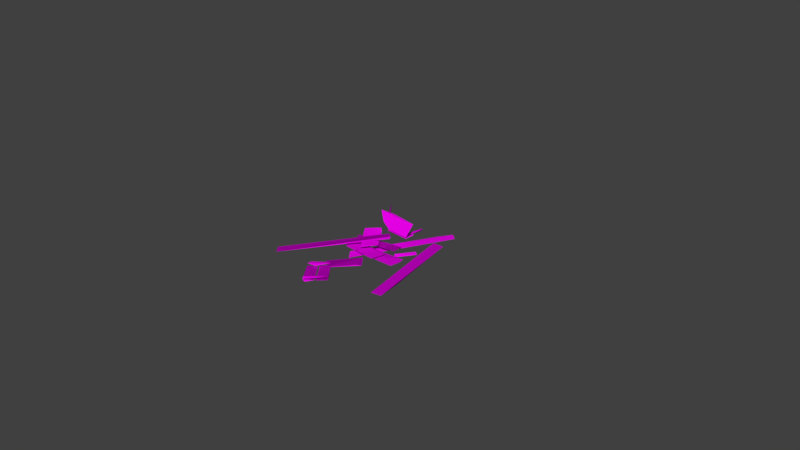 # Source: Coffin_broken_2.blend  (saved by Blender 2.79.0; exported with 4.5.12 LTS)
import bpy
from mathutils import Matrix  # noqa: F401  (used for matrix-valued properties, if any)

bpy.ops.wm.read_factory_settings(use_empty=True)
scene = bpy.context.scene
scene.name = 'Scene'

# ---- collections
col_collection_1 = bpy.data.collections.new('Collection 1'); scene.collection.children.link(col_collection_1)

# ---- images (referenced by path relative to the original .blend; pixels are not part of the script)
import os
ASSET_DIR = os.environ.get("B2B_ASSET_DIR", "")  # directory of the original .blend (textures are referenced by path, not embedded)
HERE = os.path.dirname(os.path.abspath(__file__))  # packed textures are extracted next to this script under _unpacked/

def load_image(name, relpath, width, height, colorspace="sRGB"):
    """Load a texture the original file referenced (path relative to the .blend, or extracted next to this script)."""
    p = next((c for c in (os.path.join(HERE, relpath), os.path.join(ASSET_DIR, relpath)) if relpath and os.path.exists(c)), "")
    if p:
        img = bpy.data.images.load(p, check_existing=True)
        img.name = name
    else:  # same state as the original file: an image datablock whose file is absent (Cycles renders it pink)
        img = bpy.data.images.new(name, width, height)
        img.source = "FILE"
        img.filepath = "//" + (relpath or name)
    img.colorspace_settings.name = colorspace
    return img
img_envsamplertex = load_image('EnvSamplerTex', 'coffin_01_kolor.tga', 1024, 1024, 'sRGB')
img_envsamplertex_001 = load_image('EnvSamplerTex.001', 'coffin_01_normal.jpg', 1024, 1024, 'Non-Color')

# ---- materials (node trees are filled in below, after node groups)
mat_m_coffin = bpy.data.materials.new('M_Coffin')
mat_m_coffin.alpha_threshold = 0.0
mat_m_coffin.roughness = 0.5

# ---- material node trees
mat_m_coffin.use_nodes = True; mat_m_coffin.node_tree.nodes.clear()
_N = mat_m_coffin.node_tree.nodes; _L = mat_m_coffin.node_tree.links
n0 = _N.new('ShaderNodeOutputMaterial'); n0.name = 'Material Output'; n0.location = (1200, 880)
n0.label = 'Material Out'
n1 = _N.new('ShaderNodeAddShader'); n1.name = 'Add Shader'; n1.location = (1000, 880)
n1.label = 'Shader Add Refl'
n2 = _N.new('ShaderNodeAddShader'); n2.name = 'Add Shader.001'; n2.location = (800, 880)
n2.label = 'Shader Add Spec'
n3 = _N.new('ShaderNodeBsdfRefraction'); n3.name = 'Refraction BSDF'; n3.location = (1200, 220)
n3.label = 'Refl BSDF'
n3.mute = True
n4 = _N.new('ShaderNodeMix'); n4.name = 'Mix'; n4.location = (1000, 220)
n4.label = 'Mix Color/Refl'
n4.data_type = 'RGBA'
n4.blend_type = 'MULTIPLY'
n4.inputs[0].default_value = 1.0
n4.inputs[6].default_value = (1.0, 1.0, 1.0, 1.0)
n4.inputs[7].default_value = (0.0, 0.0, 0.0, 0.0)
n5 = _N.new('ShaderNodeMixShader'); n5.name = 'Mix Shader'; n5.location = (600, 880)
n5.label = 'Shader Mix Alpha'
n6 = _N.new('ShaderNodeBsdfTransparent'); n6.name = 'Transparent BSDF'; n6.location = (400, 880)
n6.label = 'Alpha BSDF'
n6.mute = True
n7 = _N.new('ShaderNodeMix'); n7.name = 'Mix.001'; n7.location = (200, 1100)
n7.label = 'Mix Color/Alpha'
n7.data_type = 'RGBA'
n7.blend_type = 'MULTIPLY'
n7.inputs[0].default_value = 1.0
n7.inputs[6].default_value = (1.0, 1.0, 1.0, 1.0)
n7.inputs[7].default_value = (1.0, 1.0, 1.0, 1.0)
n8 = _N.new('ShaderNodeBsdfDiffuse'); n8.name = 'Diffuse BSDF'; n8.location = (400, 660)
n8.label = 'Diff BSDF'
n9 = _N.new('ShaderNodeMix'); n9.name = 'Mix.002'; n9.location = (200, 660)
n9.label = 'Mix Color/Diffuse'
n9.data_type = 'RGBA'
n9.blend_type = 'MULTIPLY'
n9.inputs[0].default_value = 1.0
n9.inputs[6].default_value = (0.8, 0.8, 0.8, 1.0)
n10 = _N.new('ShaderNodeBsdfAnisotropic'); n10.name = 'Glossy BSDF'; n10.location = (400, 220)
n10.label = 'Spec BSDF'
n10.distribution = 'GGX'
n11 = _N.new('ShaderNodeMix'); n11.name = 'Mix.003'; n11.location = (200, 220)
n11.label = 'Mix Color/Spec'
n11.data_type = 'RGBA'
n11.blend_type = 'MULTIPLY'
n11.inputs[0].default_value = 1.0
n11.inputs[6].default_value = (0.1, 0.1, 0.1, 1.0)
n11.inputs[7].default_value = (0.0, 0.0, 0.0, 1.0)
n12 = _N.new('ShaderNodeMix'); n12.name = 'Mix.004'; n12.location = (200, 0)
n12.label = 'Mix Color/Hardness'
n12.data_type = 'RGBA'
n12.blend_type = 'MULTIPLY'
n12.inputs[0].default_value = 1.0
n12.inputs[6].default_value = (3.95, 3.95, 3.95, 3.95)
n12.inputs[7].default_value = (1.0, 1.0, 1.0, 1.0)
n13 = _N.new('ShaderNodeNormalMap'); n13.name = 'Normal Map'; n13.location = (200, 440)
n13.label = 'Normal/Map'
n13.inputs[0].default_value = 0.35
n14 = _N.new('ShaderNodeMix'); n14.name = 'Mix.005'; n14.location = (1000, 660)
n14.label = 'Bump/Map'
n14.mute = True
n14.data_type = 'RGBA'
n14.blend_type = 'MULTIPLY'
n14.inputs[0].default_value = 1.0
n14.inputs[6].default_value = (1.0, 1.0, 1.0, 1.0)
n14.inputs[7].default_value = (0.0, 0.0, 0.0, 1.0)
n15 = _N.new('ShaderNodeTexCoord'); n15.name = 'Texture Coordinate'; n15.location = (-600, 660)
n15.label = 'Texture Coords'
n16 = _N.new('ShaderNodeTexImage'); n16.name = 'Image Texture'; n16.location = (0, 660)
n16.width = 140
n16.image = img_envsamplertex
n17 = _N.new('ShaderNodeTexImage'); n17.name = 'Image Texture.001'; n17.location = (0, 440)
n17.width = 140
n17.image = img_envsamplertex_001
n18 = _N.new('ShaderNodeDisplacement'); n18.name = 'Displacement'; n18.location = (0, 0)
n18.inputs[1].default_value = 0.0
n18.inputs[2].default_value = 0.1
n19 = _N.new('ShaderNodeMath'); n19.name = 'Math'; n19.location = (0, 0)
n19.operation = 'POWER'
_L.new(n1.outputs[0], n0.inputs[0])
_L.new(n2.outputs[0], n1.inputs[0])
_L.new(n3.outputs[0], n1.inputs[1])
_L.new(n4.outputs[2], n3.inputs[0])
_L.new(n5.outputs[0], n2.inputs[0])
_L.new(n6.outputs[0], n5.inputs[1])
_L.new(n7.outputs[2], n5.inputs[0])
_L.new(n8.outputs[0], n5.inputs[2])
_L.new(n9.outputs[2], n8.inputs[0])
_L.new(n10.outputs[0], n2.inputs[1])
_L.new(n11.outputs[2], n10.inputs[0])
_L.new(n13.outputs[0], n8.inputs[2])
_L.new(n13.outputs[0], n10.inputs[4])
_L.new(n13.outputs[0], n3.inputs[3])
_L.new(n16.outputs[0], n9.inputs[7])
_L.new(n17.outputs[0], n13.inputs[1])
_L.new(n14.outputs[2], n18.inputs[0])
_L.new(n18.outputs[0], n0.inputs[2])
_L.new(n12.outputs[2], n19.inputs[0])
_L.new(n19.outputs[0], n10.inputs[1])
n0.is_active_output = True

# ---- world
world_world = bpy.data.worlds.new('World'); scene.world = world_world
world_world.color = (0.05088, 0.05088, 0.05088)
world_world.use_sun_shadow = False
world_world.sun_shadow_jitter_overblur = 0.0
world_world.cycles.sampling_method = 'MANUAL'

# ---- cameras
cam_camera = bpy.data.cameras.new('Camera')
cam_camera.clip_end = 100.0
cam_camera.lens = 35.0
cam_camera.sensor_width = 32.0
cam_camera.sensor_height = 18.0
cam_camera.ortho_scale = 7.314
cam_camera.dof.focus_distance = 0.0

# ---- meshes
me_untitled_002 = bpy.data.meshes.new('Untitled.002')
me_untitled_002.from_pydata([(-35.99, 70.09, 14.24), (-39.73, 65.21, 10.6), (-30.11, 67.46, 40.34), (-36.09, 66.88, 9.389), (8.158, 57.26, 8.309), (7.185, 85.03, 5.251), (7.567, 86.9, 9.189), (25.63, -35.07, 6.329), (12.26, -23.37, 6.198), (12.47, -20.98, 7.549), (22.2, -40.29, 8.212), (0.5406, -68.29, 8.034), (-14.43, -59.24, 6.73), (1.241, -67.36, 6.564), (47.71, 8.917, 3.122), (2.72, -12.82, 5.256), (47.04, 15.53, 4.37), (18.3, 10.06, 2.187), (-2.487, 1.712, 3.155), (-38.32, 17.38, 7.602), (27.69, 18.84, 7.26), (-33.35, 11.66, 6.7), (-36.31, 53.81, 5.931), (-48.95, 41.52, 4.977), (-48.05, 35.03, 7.442), (-4.458, -9.639, 14.17), (-3.78, -12.42, 12.75), (-22.24, 42.43, 9.625), (8.243, 8.509, 12.11), (37.11, 9.778, 10.63), (38.34, 17.03, 6.03), (45.7, 38.63, 6.531), (19.03, -84.17, 5.746), (14.56, -88.03, 8.455), (20.91, -87.07, 8.548), (-23.96, -81.07, 7.354), (-24.0, -75.24, 7.784), (-5.47, -59.38, 7.962), (-3.081, -61.24, 8.183), (-23.97, 86.24, 8.73), (-24.42, 58.42, 9.723), (-25.03, 58.39, 6.748), (-23.94, 86.52, 5.272), (-25.41, 55.51, 5.408), (10.66, 55.11, 6.105), (9.131, 71.21, 5.505), (-26.0, 71.41, 4.613), (9.546, -96.61, 3.244), (1.385, -105.8, 1.442), (-14.82, -71.96, 2.794), (-9.261, -80.58, 0.6492), (-20.62, -87.64, 0.7999), (-3.614, -105.0, 2.559), (-15.46, -68.67, 2.802), (10.63, -95.8, 2.75), (21.52, -86.08, 3.969), (-5.333, -58.7, 3.866), (24.42, 4.89, 7.576), (-34.6, -7.932, 6.302), (22.1, -15.59, 7.392), (-25.99, -15.9, 6.93), (23.56, -2.953, 5.715), (-13.95, -7.826, 0.8409), (-6.997, -28.43, 2.012), (48.4, 108.4, 1.19), (27.38, 98.05, 0.683), (-18.0, -16.7, 2.835), (40.51, 113.1, 2.683), (-33.23, 55.69, 15.46), (11.0, 54.55, 8.358), (21.97, 56.99, 30.76), (17.98, 55.89, 30.91), (-18.27, 57.17, 7.486), (90.84, -61.98, 2.537), (79.13, -65.74, 3.915), (76.4, -65.18, 2.103), (0.2153, 35.53, 17.04), (9.997, 28.1, 18.53), (11.26, 25.69, 16.61), (-0.1227, 7.286, 4.614), (20.86, 36.63, 4.418), (-6.177, 23.63, 10.67), (-39.79, 58.0, 30.09), (-16.99, 59.63, 31.31), (83.03, -29.63, 1.016), (-21.29, 10.57, 12.07), (40.2, 77.17, 3.154), (-82.83, -86.2, 2.405), (-28.76, 65.35, 36.06), (10.47, 86.0, 9.167), (6.684, 56.99, 10.97), (46.63, -5.978, 3.321), (-28.79, -0.63, 9.721), (10.03, 4.394, 14.45), (39.11, 8.484, 7.152), (49.61, 37.66, 4.062), (1.52, -99.76, 4.498), (-1.353, -104.9, 7.545), (-0.2939, -107.6, 5.096), (-16.9, -74.3, 3.487), (-26.74, 74.73, 10.21), (5.128, 70.71, 3.142), (-21.09, 56.55, 3.749), (-26.05, -79.73, 2.849), (13.28, -77.38, 1.666), (-34.76, 1.091, 8.061), (-26.19, 5.832, 6.562), (-21.53, 54.94, 7.477), (54.92, 79.7, 2.416), (-93.42, -75.65, 1.741)], [], [(0, 1, 2), (3, 0, 88), (88, 2, 1), (5, 89, 4), (90, 6, 5), (89, 6, 90), (8, 13, 12), (9, 8, 12), (10, 7, 9), (9, 7, 8), (10, 13, 7), (13, 10, 11), (11, 12, 13), (14, 16, 91), (79, 18, 15), (17, 16, 14), (20, 80, 19), (21, 20, 92), (20, 21, 80), (23, 24, 22), (26, 25, 24), (23, 22, 81), (81, 28, 23), (25, 93, 27), (28, 81, 27), (30, 95, 94), (29, 94, 95), (95, 31, 29), (30, 31, 95), (96, 33, 32), (97, 98, 34), (38, 37, 35), (99, 38, 35), (42, 39, 41), (100, 40, 39), (100, 42, 41), (46, 101, 102), (45, 101, 46), (49, 103, 47), (47, 48, 50), (48, 47, 52), (50, 48, 51), (55, 56, 54), (104, 56, 55), (57, 61, 106), (58, 60, 105), (59, 57, 105), (105, 60, 59), (106, 61, 58), (66, 62, 63), (64, 67, 63), (64, 62, 65), (66, 65, 62), (66, 67, 65), (66, 63, 67), (82, 83, 72), (72, 69, 107), (82, 68, 71), (69, 70, 71), (70, 69, 72), (72, 83, 70), (74, 73, 86), (77, 76, 87), (64, 65, 67), (3, 1, 0), (88, 0, 2), (1, 3, 88), (6, 89, 5), (4, 89, 90), (90, 5, 4), (8, 7, 13), (9, 11, 10), (9, 12, 11), (15, 91, 16), (15, 16, 79), (17, 18, 79), (79, 16, 17), (17, 14, 91), (18, 17, 91), (18, 91, 15), (19, 92, 20), (21, 92, 19), (19, 80, 21), (24, 27, 22), (24, 23, 26), (26, 23, 28), (26, 93, 25), (27, 24, 25), (26, 28, 93), (27, 81, 22), (28, 27, 93), (29, 30, 94), (30, 29, 31), (96, 32, 98), (32, 34, 98), (97, 33, 96), (32, 33, 34), (33, 97, 34), (97, 96, 98), (36, 37, 99), (35, 37, 36), (36, 99, 35), (38, 99, 37), (41, 39, 40), (100, 41, 40), (42, 100, 39), (43, 46, 102), (43, 102, 44), (101, 44, 102), (101, 45, 44), (43, 44, 45), (43, 45, 46), (47, 103, 52), (49, 47, 50), (50, 103, 49), (51, 103, 50), (48, 52, 51), (51, 52, 103), (56, 53, 54), (54, 53, 104), (54, 104, 55), (104, 53, 56), (105, 57, 106), (57, 59, 61), (59, 60, 61), (60, 58, 61), (58, 105, 106), (64, 63, 62), (68, 82, 72), (72, 107, 68), (68, 107, 71), (71, 107, 69), (71, 83, 82), (70, 83, 71), (108, 73, 84), (75, 73, 74), (86, 73, 108), (75, 74, 86), (108, 84, 86), (84, 75, 86), (75, 84, 73), (109, 76, 85), (78, 76, 77), (87, 76, 109), (78, 77, 87), (109, 85, 87), (85, 78, 87), (78, 85, 76)])
_uv = me_untitled_002.uv_layers.new(name='UVmap_0')
_uv.uv.foreach_set('vector', [0.4533, 0.4615, 0.4629, 0.4512, 0.4589, 0.5487, 0.4416, 0.4509, 0.4533, 0.4615, 0.4331, 0.5398, 0.4331, 0.5398, 0.4252, 0.5455, 0.426, 0.452, 0.4978, 0.4616, 0.5102, 0.4596, 0.5089, 0.5366, 0.4819, 0.5447, 0.4807, 0.4565, 0.4978, 0.4616, 0.4742, 0.4681, 0.4807, 0.4565, 0.4819, 0.5447, 0.6732, 0.4925, 0.722, 0.6014, 0.6881, 0.617, 0.6431, 0.4997, 0.6732, 0.4925, 0.6665, 0.6191, 0.6084, 0.509, 0.6151, 0.4868, 0.6431, 0.4997, 0.6431, 0.4997, 0.6151, 0.4868, 0.6565, 0.4826, 0.6084, 0.509, 0.6031, 0.5923, 0.603, 0.4981, 0.6031, 0.5923, 0.6084, 0.509, 0.6137, 0.6114, 0.6137, 0.6114, 0.6538, 0.621, 0.6144, 0.6197, 0.7159, 0.6235, 0.7356, 0.6303, 0.6841, 0.6334, 0.7389, 0.7632, 0.7226, 0.776, 0.6888, 0.7657, 0.7491, 0.7095, 0.7356, 0.6303, 0.772, 0.6329, 0.9386, 0.4207, 0.9821, 0.411, 0.9788, 0.5973, 0.885, 0.5734, 0.909, 0.4232, 0.9242, 0.5827, 0.909, 0.4232, 0.885, 0.5734, 0.8667, 0.4192, 0.9311, 0.9852, 0.9277, 0.9648, 0.9773, 0.987, 0.8892, 0.7878, 0.9282, 0.7801, 0.9277, 0.9648, 0.8915, 0.9803, 0.8582, 0.9667, 0.8525, 0.8572, 0.8525, 0.8572, 0.8522, 0.8049, 0.8915, 0.9803, 0.9282, 0.7801, 0.981, 0.7712, 0.9881, 0.9331, 0.994, 0.7979, 0.9919, 0.8644, 0.9881, 0.9331, 0.5108, 0.6076, 0.4376, 0.5936, 0.5314, 0.5981, 0.543, 0.5819, 0.5421, 0.5894, 0.4376, 0.5936, 0.4376, 0.5936, 0.4298, 0.5822, 0.543, 0.5819, 0.5108, 0.6076, 0.4455, 0.614, 0.4376, 0.5936, 0.7245, 0.3011, 0.7178, 0.2449, 0.731, 0.2279, 0.7123, 0.3133, 0.6922, 0.3221, 0.7146, 0.2229, 0.7161, 0.3392, 0.7309, 0.3486, 0.7179, 0.4311, 0.6989, 0.3977, 0.7161, 0.3392, 0.7179, 0.4311, 0.5664, 0.5407, 0.5447, 0.5363, 0.5719, 0.4854, 0.5414, 0.5055, 0.552, 0.4471, 0.5447, 0.5363, 0.5414, 0.5055, 0.529, 0.5452, 0.5397, 0.4513, 0.5706, 0.2806, 0.6573, 0.2819, 0.5891, 0.3159, 0.6641, 0.2559, 0.6573, 0.2819, 0.572, 0.2654, 0.6662, 0.05955, 0.6482, 0.102, 0.5733, 0.06558, 0.5733, 0.06558, 0.5713, 0.02063, 0.6388, 0.04286, 0.5713, 0.02063, 0.5679, 0.04766, 0.5648, 0.01368, 0.6388, 0.04286, 0.5713, 0.02063, 0.6533, 0.009389, 0.572, 0.1177, 0.6693, 0.1173, 0.571, 0.1674, 0.6004, 0.2, 0.6724, 0.2087, 0.5719, 0.2073, 0.6541, 0.6443, 0.6635, 0.6449, 0.6607, 0.7819, 0.6167, 0.8094, 0.5912, 0.7886, 0.6492, 0.8117, 0.5984, 0.6475, 0.6541, 0.6443, 0.6492, 0.8117, 0.6492, 0.8117, 0.5912, 0.7886, 0.5984, 0.6475, 0.5319, 0.7717, 0.5501, 0.6454, 0.5494, 0.7973, 0.01399, 0.2816, 0.05595, 0.2863, 0.01098, 0.3073, 0.433, 0.2673, 0.4135, 0.3251, 0.01098, 0.3073, 0.433, 0.2673, 0.05595, 0.2863, 0.3834, 0.2682, 0.01399, 0.2816, 0.3834, 0.2682, 0.05595, 0.2863, 0.01399, 0.2816, 0.4349, 0.2513, 0.3834, 0.2682, 0.0269, 0.2439, 0.05852, 0.2266, 0.4349, 0.2513, 0.5609, 0.9908, 0.547, 0.9878, 0.517, 0.9735, 0.493, 0.8948, 0.5008, 0.8507, 0.4979, 0.9395, 0.5609, 0.9908, 0.5243, 0.9694, 0.5533, 0.8254, 0.5008, 0.8507, 0.5525, 0.814, 0.5533, 0.8254, 0.5718, 0.8189, 0.6321, 0.8625, 0.6293, 0.9288, 0.6293, 0.9288, 0.5861, 0.9221, 0.5718, 0.8189, 0.009285, 0.3685, 0.008603, 0.3446, 0.4382, 0.3922, 0.009285, 0.3685, 0.008603, 0.3446, 0.4382, 0.3922, 0.433, 0.2673, 0.4385, 0.2726, 0.4349, 0.2513, 0.46, 0.4417, 0.4629, 0.4512, 0.4533, 0.4615, 0.4331, 0.5398, 0.4533, 0.4615, 0.4392, 0.5458, 0.426, 0.452, 0.4416, 0.4509, 0.4331, 0.5398, 0.5082, 0.4441, 0.5102, 0.4596, 0.5042, 0.4459, 0.5089, 0.5366, 0.5102, 0.4596, 0.5159, 0.5266, 0.4996, 0.5567, 0.4978, 0.4616, 0.5016, 0.5508, 0.6732, 0.4925, 0.7221, 0.4992, 0.722, 0.6014, 0.6431, 0.4997, 0.6137, 0.6114, 0.6084, 0.509, 0.6431, 0.4997, 0.6665, 0.6191, 0.6137, 0.6114, 0.6888, 0.7657, 0.6841, 0.6334, 0.7356, 0.6303, 0.6888, 0.7657, 0.7356, 0.6303, 0.7389, 0.7632, 0.7491, 0.7095, 0.771, 0.766, 0.7389, 0.7632, 0.7389, 0.7632, 0.7356, 0.6303, 0.7491, 0.7095, 0.7491, 0.7095, 0.772, 0.6329, 0.7981, 0.6693, 0.771, 0.766, 0.7491, 0.7095, 0.7981, 0.6693, 0.771, 0.766, 0.7981, 0.6693, 0.794, 0.7485, 0.9788, 0.5973, 0.9376, 0.5955, 0.9386, 0.4207, 0.885, 0.5734, 0.8981, 0.5901, 0.8668, 0.5898, 0.8668, 0.5898, 0.8667, 0.4192, 0.885, 0.5734, 0.9777, 0.9819, 0.9875, 0.984, 0.9773, 0.987, 0.9277, 0.9648, 0.8915, 0.9803, 0.8892, 0.7878, 0.8892, 0.7878, 0.8915, 0.9803, 0.8522, 0.8049, 0.942, 0.7741, 0.981, 0.7712, 0.9282, 0.7801, 0.9881, 0.9331, 0.9277, 0.9648, 0.9282, 0.7801, 0.942, 0.7741, 0.9831, 0.7614, 0.981, 0.7712, 0.9881, 0.9331, 0.9919, 0.8644, 0.9933, 0.9672, 0.994, 0.7979, 0.9881, 0.9331, 0.981, 0.7712, 0.543, 0.5819, 0.5488, 0.5845, 0.5421, 0.5894, 0.5108, 0.6076, 0.5331, 0.6176, 0.4455, 0.614, 0.7245, 0.3011, 0.731, 0.2279, 0.7354, 0.3086, 0.731, 0.2279, 0.7417, 0.2386, 0.7354, 0.3086, 0.7123, 0.3133, 0.7178, 0.2449, 0.7245, 0.3011, 0.731, 0.2279, 0.7178, 0.2449, 0.7146, 0.2229, 0.7178, 0.2449, 0.7123, 0.3133, 0.7146, 0.2229, 0.6982, 0.3306, 0.6888, 0.3319, 0.6922, 0.3221, 0.7316, 0.4277, 0.7309, 0.3486, 0.7452, 0.4023, 0.7179, 0.4311, 0.7309, 0.3486, 0.7316, 0.4277, 0.6928, 0.4258, 0.6989, 0.3977, 0.6987, 0.4362, 0.7161, 0.3392, 0.6989, 0.3977, 0.7186, 0.3335, 0.5719, 0.4854, 0.5447, 0.5363, 0.552, 0.4471, 0.5414, 0.5055, 0.5397, 0.4513, 0.552, 0.4471, 0.529, 0.5452, 0.5414, 0.5055, 0.537, 0.5432, 0.5745, 0.3256, 0.5706, 0.2806, 0.5891, 0.3159, 0.5745, 0.3256, 0.5891, 0.3159, 0.6729, 0.32, 0.6573, 0.2819, 0.6729, 0.32, 0.5891, 0.3159, 0.6573, 0.2819, 0.6761, 0.2757, 0.6729, 0.32, 0.5819, 0.2225, 0.6593, 0.2176, 0.6641, 0.2559, 0.5819, 0.2225, 0.6641, 0.2559, 0.572, 0.2654, 0.5733, 0.06558, 0.6482, 0.102, 0.5742, 0.1033, 0.6662, 0.05955, 0.5733, 0.06558, 0.6388, 0.04286, 0.6388, 0.04286, 0.6819, 0.01616, 0.6662, 0.05171, 0.6533, 0.009389, 0.6819, 0.01616, 0.6388, 0.04286, 0.5713, 0.02063, 0.59, 0.005193, 0.6533, 0.009389, 0.6533, 0.009389, 0.59, 0.005193, 0.6819, 0.01616, 0.6693, 0.1173, 0.6712, 0.162, 0.571, 0.1674, 0.571, 0.1674, 0.6785, 0.1735, 0.6004, 0.2, 0.571, 0.1674, 0.6004, 0.2, 0.5614, 0.1995, 0.6004, 0.2, 0.6785, 0.1735, 0.6724, 0.2087, 0.6492, 0.8117, 0.6541, 0.6443, 0.6607, 0.7819, 0.6541, 0.6443, 0.5984, 0.6475, 0.6255, 0.6338, 0.5893, 0.6471, 0.5912, 0.7886, 0.5501, 0.6454, 0.5912, 0.7886, 0.5494, 0.7973, 0.5501, 0.6454, 0.5494, 0.7973, 0.538, 0.7973, 0.5319, 0.7717, 0.433, 0.2673, 0.01098, 0.3073, 0.05595, 0.2863, 0.5243, 0.9694, 0.5609, 0.9908, 0.517, 0.9735, 0.517, 0.9735, 0.4969, 0.9611, 0.5243, 0.9694, 0.5243, 0.9694, 0.4979, 0.9395, 0.5533, 0.8254, 0.5533, 0.8254, 0.4979, 0.9395, 0.5008, 0.8507, 0.5533, 0.8254, 0.5861, 0.9221, 0.5609, 0.9908, 0.5718, 0.8189, 0.5861, 0.9221, 0.5533, 0.8254, 0.4281, 0.3516, 0.008603, 0.3446, 0.1057, 0.3304, 0.008774, 0.3776, 0.008603, 0.3446, 0.009285, 0.3685, 0.4382, 0.3922, 0.008603, 0.3446, 0.4281, 0.3516, 0.008774, 0.3776, 0.009285, 0.3685, 0.4382, 0.3922, 0.4068, 0.4259, 0.1168, 0.4296, 0.4382, 0.3922, 0.1168, 0.4296, 0.008774, 0.3776, 0.4382, 0.3922, 0.008774, 0.3776, 0.1168, 0.4296, 0.02778, 0.4253, 0.4281, 0.3516, 0.008603, 0.3446, 0.1057, 0.3304, 0.008774, 0.3776, 0.008603, 0.3446, 0.009285, 0.3685, 0.4382, 0.3922, 0.008603, 0.3446, 0.4281, 0.3516, 0.008774, 0.3776, 0.009285, 0.3685, 0.4382, 0.3922, 0.4068, 0.4259, 0.1168, 0.4296, 0.4382, 0.3922, 0.1168, 0.4296, 0.008774, 0.3776, 0.4382, 0.3922, 0.008774, 0.3776, 0.1168, 0.4296, 0.02778, 0.4253])
_uv.active_render = True
_uv = me_untitled_002.uv_layers.new(name='LightMapUV')
_uv.uv.foreach_set('vector', [0.9305, 0.0495, 0.9437, 0.06174, 0.8198, 0.05656, 0.944, 0.03453, 0.9305, 0.0495, 0.8311, 0.02371, 0.8311, 0.02371, 0.8238, 0.01356, 0.9426, 0.01459, 0.9353, 0.1929, 0.9517, 0.1904, 0.95, 0.2883, 0.9141, 0.2986, 0.9125, 0.1863, 0.9353, 0.1929, 0.9039, 0.2012, 0.9125, 0.1863, 0.9141, 0.2986, 0.8, 0.09961, 0.869, 0.2538, 0.8211, 0.2758, 0.7575, 0.1098, 0.8, 0.09961, 0.7906, 0.2789, 0.7085, 0.123, 0.7179, 0.09152, 0.7575, 0.1098, 0.7575, 0.1098, 0.7179, 0.09152, 0.7762, 0.08337, 0.7085, 0.123, 0.7009, 0.2409, 0.7008, 0.1076, 0.7009, 0.2409, 0.7085, 0.123, 0.716, 0.2682, 0.716, 0.2682, 0.7726, 0.2814, 0.7169, 0.2796, 0.7621, 0.3199, 0.7898, 0.3295, 0.7176, 0.3282, 0.7947, 0.5171, 0.7715, 0.5352, 0.7237, 0.5206, 0.8091, 0.4413, 0.7898, 0.3295, 0.8416, 0.3332, 0.5521, 0.2258, 0.6507, 0.2092, 0.6461, 0.4725, 0.5133, 0.4387, 0.5521, 0.2258, 0.5688, 0.4519, 0.5521, 0.2258, 0.5133, 0.4387, 0.4874, 0.2208, 0.1279, 0.4695, 0.1227, 0.4402, 0.1941, 0.4721, 0.06804, 0.1939, 0.1239, 0.1831, 0.1227, 0.4402, 0.07124, 0.4627, 0.02355, 0.4437, 0.01552, 0.2908, 0.01552, 0.2908, 0.01506, 0.2177, 0.07124, 0.4627, 0.1239, 0.1831, 0.1994, 0.1707, 0.2097, 0.3967, 0.2181, 0.2079, 0.215, 0.3008, 0.2097, 0.3967, 0.9309, 0.5998, 0.9463, 0.5093, 0.943, 0.626, 0.9694, 0.6263, 0.9541, 0.6396, 0.9538, 0.5045, 0.9538, 0.5045, 0.9731, 0.5255, 0.9694, 0.6263, 0.9309, 0.5998, 0.9227, 0.5169, 0.9463, 0.5093, 0.9181, 0.9495, 0.9093, 0.8777, 0.9269, 0.8559, 0.9021, 0.9651, 0.8756, 0.9763, 0.9013, 0.8512, 0.9084, 0.7883, 0.8893, 0.7764, 0.9061, 0.6713, 0.9306, 0.7138, 0.9084, 0.7883, 0.9061, 0.6713, 0.06422, 0.1479, 0.03678, 0.1423, 0.0713, 0.07761, 0.03263, 0.1031, 0.0504, 0.03418, 0.03678, 0.1423, 0.03263, 0.1031, 0.01691, 0.1537, 0.03042, 0.0344, 0.2517, 0.116, 0.3769, 0.1091, 0.2843, 0.1559, 0.3862, 0.07338, 0.3769, 0.1091, 0.2612, 0.08915, 0.5777, 0.112, 0.5533, 0.1708, 0.4524, 0.1214, 0.4524, 0.1214, 0.4485, 0.05815, 0.5404, 0.0889, 0.4485, 0.05815, 0.4345, 0.09401, 0.4396, 0.04855, 0.5404, 0.0889, 0.4485, 0.05815, 0.5602, 0.04261, 0.6846, 0.8607, 0.817, 0.8601, 0.6833, 0.9286, 0.7233, 0.9733, 0.8211, 0.9853, 0.6845, 0.9833, 0.831, 0.5825, 0.8411, 0.5826, 0.8372, 0.7763, 0.7749, 0.8151, 0.7389, 0.7857, 0.8209, 0.8184, 0.7373, 0.5892, 0.8216, 0.5696, 0.8209, 0.8184, 0.8209, 0.8184, 0.7389, 0.7857, 0.7373, 0.5892, 0.6549, 0.7618, 0.6808, 0.5834, 0.6798, 0.798, 0.02606, 0.929, 0.0861, 0.9354, 0.0192, 0.9641, 0.6257, 0.9092, 0.5978, 0.9887, 0.05234, 0.9805, 0.6257, 0.9092, 0.0861, 0.9354, 0.5547, 0.9105, 0.02606, 0.929, 0.5547, 0.9105, 0.0861, 0.9354, 0.02606, 0.929, 0.6281, 0.9018, 0.5547, 0.9105, 0.04453, 0.8772, 0.08978, 0.8533, 0.6281, 0.9018, 0.3406, 0.4693, 0.3215, 0.4642, 0.2791, 0.444, 0.2452, 0.3325, 0.2562, 0.27, 0.252, 0.3958, 0.3713, 0.4598, 0.2895, 0.4381, 0.3305, 0.2342, 0.2562, 0.27, 0.3294, 0.2181, 0.3305, 0.2342, 0.3567, 0.2251, 0.4421, 0.2868, 0.4381, 0.3806, 0.4381, 0.3806, 0.3769, 0.3712, 0.3567, 0.2251, 0.01925, 0.7301, 0.0198, 0.681, 0.609, 0.7504, 0.01925, 0.5582, 0.0198, 0.5092, 0.609, 0.5785, 0.007812, 0.9922, 0.007812, 0.9922, 0.007812, 0.9922, 0.9557, 0.05798, 0.9437, 0.06174, 0.9305, 0.0495, 0.8311, 0.02371, 0.9305, 0.0495, 0.8234, 0.0315, 0.9426, 0.01459, 0.944, 0.03453, 0.8311, 0.02371, 0.949, 0.1706, 0.9517, 0.1904, 0.9437, 0.1729, 0.95, 0.2883, 0.9517, 0.1904, 0.9592, 0.2756, 0.9376, 0.3138, 0.9353, 0.1929, 0.9403, 0.3063, 0.8, 0.09961, 0.8692, 0.1092, 0.869, 0.2538, 0.7575, 0.1098, 0.716, 0.2682, 0.7085, 0.123, 0.7575, 0.1098, 0.7906, 0.2789, 0.716, 0.2682, 0.7237, 0.5206, 0.7176, 0.3282, 0.7898, 0.3295, 0.7237, 0.5206, 0.7898, 0.3295, 0.7947, 0.5171, 0.8091, 0.4413, 0.8402, 0.5212, 0.7947, 0.5171, 0.7947, 0.5171, 0.7898, 0.3295, 0.8091, 0.4413, 0.8091, 0.4413, 0.8416, 0.3332, 0.8786, 0.3846, 0.8402, 0.5212, 0.8091, 0.4413, 0.8786, 0.3846, 0.8402, 0.5212, 0.8786, 0.3846, 0.8729, 0.4964, 0.6461, 0.4725, 0.5877, 0.47, 0.5521, 0.2258, 0.5133, 0.4387, 0.5319, 0.4623, 0.4875, 0.4619, 0.4875, 0.4619, 0.4874, 0.2208, 0.5133, 0.4387, 0.1947, 0.465, 0.2087, 0.4678, 0.1941, 0.4721, 0.1227, 0.4402, 0.07124, 0.4627, 0.06804, 0.1939, 0.06804, 0.1939, 0.07124, 0.4627, 0.01506, 0.2177, 0.1436, 0.1747, 0.1994, 0.1707, 0.1239, 0.1831, 0.2097, 0.3967, 0.1227, 0.4402, 0.1239, 0.1831, 0.1436, 0.1747, 0.2024, 0.157, 0.1994, 0.1707, 0.2097, 0.3967, 0.215, 0.3008, 0.217, 0.4444, 0.2181, 0.2079, 0.2097, 0.3967, 0.1994, 0.1707, 0.9636, 0.6409, 0.9604, 0.648, 0.9541, 0.6396, 0.9309, 0.5998, 0.918, 0.628, 0.9227, 0.5169, 0.9181, 0.9495, 0.9269, 0.8559, 0.9325, 0.959, 0.9269, 0.8559, 0.9408, 0.8695, 0.9325, 0.959, 0.9021, 0.9651, 0.9093, 0.8777, 0.9181, 0.9495, 0.9269, 0.8559, 0.9093, 0.8777, 0.9013, 0.8512, 0.9093, 0.8777, 0.9021, 0.9651, 0.9013, 0.8512, 0.8835, 0.9872, 0.8711, 0.9888, 0.8756, 0.9763, 0.8884, 0.6756, 0.8893, 0.7764, 0.8709, 0.7079, 0.9061, 0.6713, 0.8893, 0.7764, 0.8884, 0.6756, 0.9385, 0.6781, 0.9306, 0.7138, 0.9309, 0.6648, 0.9084, 0.7883, 0.9306, 0.7138, 0.9051, 0.7955, 0.0713, 0.07761, 0.03678, 0.1423, 0.0504, 0.03418, 0.03263, 0.1031, 0.03042, 0.0344, 0.0504, 0.03418, 0.01691, 0.1537, 0.03263, 0.1031, 0.02703, 0.1511, 0.2646, 0.1692, 0.2517, 0.116, 0.2843, 0.1559, 0.2646, 0.1692, 0.2843, 0.1559, 0.4051, 0.1563, 0.3769, 0.1091, 0.4051, 0.1563, 0.2843, 0.1559, 0.3769, 0.1091, 0.3957, 0.0978, 0.4051, 0.1563, 0.2746, 0.02737, 0.3796, 0.02064, 0.3862, 0.07338, 0.2746, 0.02737, 0.3862, 0.07338, 0.2612, 0.08915, 0.4524, 0.1214, 0.5533, 0.1708, 0.4525, 0.1725, 0.5777, 0.112, 0.4524, 0.1214, 0.5404, 0.0889, 0.5404, 0.0889, 0.5977, 0.05005, 0.5778, 0.1012, 0.5602, 0.04261, 0.5977, 0.05005, 0.5404, 0.0889, 0.4485, 0.05815, 0.474, 0.0368, 0.5602, 0.04261, 0.5602, 0.04261, 0.474, 0.0368, 0.5977, 0.05005, 0.817, 0.8601, 0.8195, 0.9213, 0.6833, 0.9286, 0.6833, 0.9286, 0.8295, 0.9371, 0.7233, 0.9733, 0.6833, 0.9286, 0.7233, 0.9733, 0.6703, 0.9726, 0.7233, 0.9733, 0.8295, 0.9371, 0.8211, 0.9853, 0.8209, 0.8184, 0.8216, 0.5696, 0.8372, 0.7763, 0.8216, 0.5696, 0.7534, 0.575, 0.7875, 0.5669, 0.7373, 0.5892, 0.7389, 0.7857, 0.6808, 0.5834, 0.7389, 0.7857, 0.6798, 0.798, 0.6808, 0.5834, 0.6798, 0.798, 0.6635, 0.7981, 0.6549, 0.7618, 0.6257, 0.9092, 0.05234, 0.9805, 0.0861, 0.9354, 0.2895, 0.4381, 0.3406, 0.4693, 0.2791, 0.444, 0.2791, 0.444, 0.2507, 0.4264, 0.2895, 0.4381, 0.2895, 0.4381, 0.252, 0.3958, 0.3305, 0.2342, 0.3305, 0.2342, 0.252, 0.3958, 0.2562, 0.27, 0.3305, 0.2342, 0.3769, 0.3712, 0.3713, 0.4598, 0.3567, 0.2251, 0.3769, 0.3712, 0.3305, 0.2342, 0.601, 0.7068, 0.0198, 0.681, 0.1532, 0.6778, 0.01415, 0.7397, 0.01831, 0.6973, 0.01925, 0.7301, 0.609, 0.7504, 0.0198, 0.681, 0.601, 0.7068, 0.02179, 0.7525, 0.01925, 0.7301, 0.609, 0.7504, 0.5714, 0.8089, 0.1686, 0.814, 0.6155, 0.7637, 0.1686, 0.814, 0.02179, 0.7525, 0.6155, 0.7637, 0.02179, 0.7525, 0.1686, 0.814, 0.04495, 0.8081, 0.601, 0.5349, 0.0198, 0.5092, 0.1532, 0.5059, 0.01415, 0.5678, 0.01831, 0.5254, 0.01925, 0.5582, 0.609, 0.5785, 0.0198, 0.5092, 0.601, 0.5349, 0.02179, 0.5807, 0.01925, 0.5582, 0.609, 0.5785, 0.5714, 0.6371, 0.1686, 0.6421, 0.6155, 0.5918, 0.1686, 0.6421, 0.02179, 0.5807, 0.6155, 0.5918, 0.02179, 0.5807, 0.1686, 0.6421, 0.04495, 0.6362])
me_untitled_002.materials.append(mat_m_coffin)
me_untitled_002.use_remesh_preserve_volume = False
me_untitled_002.use_remesh_preserve_attributes = False
me_untitled_002.use_mirror_vertex_groups = False
me_untitled_002.update()
me_untitled_002.normals_split_custom_set([tuple(v) for v in zip(*[iter([-0.8485, 0.4723, 0.2387, -0.8485, 0.4723, 0.2387, -0.8485, 0.4723, 0.2387, 0.9163, 0.3255, -0.2331, 0.9163, 0.3255, -0.2331, 0.9163, 0.3255, -0.2331, -0.5327, -0.8134, 0.2338, -0.5327, -0.8134, 0.2338, -0.5327, -0.8134, 0.2338, 0.7707, -0.04301, -0.6357, 0.7707, -0.04301, -0.6357, 0.7707, -0.04301, -0.6357, -0.9962, 0.03421, 0.08037, -0.9962, 0.03421, 0.08037, -0.9962, 0.03421, 0.08037, 0.02581, 0.05864, 0.9979, 0.02581, 0.05864, 0.9979, 0.02581, 0.05864, 0.9979, -0.01317, -0.005021, -0.9999, -0.01317, -0.005021, -0.9999, -0.01317, -0.005021, -0.9999, -0.5971, 0.4343, -0.6744, -0.5971, 0.4343, -0.6744, -0.5971, 0.4343, -0.6744, 0.2669, 0.167, 0.9491, 0.2669, 0.167, 0.9491, 0.2669, 0.167, 0.9491, 0.3837, 0.4291, -0.8177, 0.3837, 0.4291, -0.8177, 0.3837, 0.4291, -0.8177, 0.7783, -0.5894, -0.2164, 0.7783, -0.5894, -0.2164, 0.7783, -0.5894, -0.2164, 0.791, -0.6117, -0.01211, 0.791, -0.6117, -0.01211, 0.791, -0.6117, -0.01211, -0.367, -0.696, -0.6172, -0.367, -0.696, -0.6172, -0.367, -0.696, -0.6172, 0.7584, -0.04616, 0.6501, 0.7584, -0.04616, 0.6501, 0.7584, -0.04616, 0.6501, -0.4604, -0.03676, 0.887, -0.4604, -0.03676, 0.887, -0.4604, -0.03676, 0.887, 0.03854, 0.189, -0.9812, 0.03854, 0.189, -0.9812, 0.03854, 0.189, -0.9812, 0.001611, 0.1584, 0.9874, 0.001611, 0.1584, 0.9874, 0.001611, 0.1584, 0.9874, 0.03554, -0.2262, -0.9734, 0.03554, -0.2262, -0.9734, 0.03554, -0.2262, -0.9734, 0.02647, -0.1478, -0.9887, 0.02647, -0.1478, -0.9887, 0.02647, -0.1478, -0.9887, -0.3491, 0.2899, 0.8911, -0.3491, 0.2899, 0.8911, -0.3491, 0.2899, 0.8911, -0.5884, -0.4758, 0.6538, -0.5884, -0.4758, 0.6538, -0.5884, -0.4758, 0.6538, 0.1149, -0.04113, -0.9925, 0.1149, -0.04113, -0.9925, 0.1149, -0.04113, -0.9925, 0.1532, 0.05214, -0.9868, 0.1532, 0.05214, -0.9868, 0.1532, 0.05214, -0.9868, -0.07807, 0.06013, 0.9951, -0.07807, 0.06013, 0.9951, -0.07807, 0.06013, 0.9951, 0.3585, 0.2564, -0.8976, 0.3585, 0.2564, -0.8976, 0.3585, 0.2564, -0.8976, 0.05568, -0.125, -0.9906, 0.05568, -0.125, -0.9906, 0.05568, -0.125, -0.9906, 0.8036, -0.2312, 0.5484, 0.8036, -0.2312, 0.5484, 0.8036, -0.2312, 0.5484, 0.5277, -0.03679, 0.8486, 0.5277, -0.03679, 0.8486, 0.5277, -0.03679, 0.8486, -0.4913, 0.1873, -0.8506, -0.4913, 0.1873, -0.8506, -0.4913, 0.1873, -0.8506, -0.6634, 0.7476, -0.03142, -0.6634, 0.7476, -0.03142, -0.6634, 0.7476, -0.03142, 0.3912, -0.5304, 0.7521, 0.3912, -0.5304, 0.7521, 0.3912, -0.5304, 0.7521, -0.06864, 0.0306, 0.9972, -0.06864, 0.0306, 0.9972, -0.06864, 0.0306, 0.9972, 0.6889, -0.7248, -0.01146, 0.6889, -0.7248, -0.01146, 0.6889, -0.7248, -0.01146, 0.9993, -0.03813, 0.005638, 0.9993, -0.03813, 0.005638, 0.9993, -0.03813, 0.005638, 0.3818, 0.02684, 0.9238, 0.3818, 0.02684, 0.9238, 0.3818, 0.02684, 0.9238, -0.8788, 0.008774, -0.4771, -0.8788, 0.008774, -0.4771, -0.8788, 0.008774, -0.4771, -0.04621, 0.04276, -0.998, -0.04621, 0.04276, -0.998, -0.04621, 0.04276, -0.998, 0.01112, 0.9741, -0.2257, 0.01112, 0.9741, -0.2257, 0.01112, 0.9741, -0.2257, -0.00457, 0.01373, 0.9999, -0.00457, 0.01373, 0.9999, -0.00457, 0.01373, 0.9999, 0.1711, 0.04135, -0.9844, 0.1711, 0.04135, -0.9844, 0.1711, 0.04135, -0.9844, 0.1588, -0.3256, 0.9321, 0.1588, -0.3256, 0.9321, 0.1588, -0.3256, 0.9321, 0.004991, -0.02935, -0.9996, 0.004991, -0.02935, -0.9996, 0.004991, -0.02935, -0.9996, -0.06131, -0.05637, 0.9965, -0.06131, -0.05637, 0.9965, -0.06131, -0.05637, 0.9965, 0.7108, 0.6974, 0.09183, 0.7108, 0.6974, 0.09183, 0.7108, 0.6974, 0.09183, 0.02375, 0.2284, -0.9733, 0.02375, 0.2284, -0.9733, 0.02375, 0.2284, -0.9733, -0.2449, -0.1897, 0.9508, -0.2449, -0.1897, 0.9508, -0.2449, -0.1897, 0.9508, 0.008844, -0.009961, 0.9999, 0.008844, -0.009961, 0.9999, 0.008844, -0.009961, 0.9999, -0.009138, -0.07115, 0.9974, -0.009138, -0.07115, 0.9974, -0.009138, -0.07115, 0.9974, -0.01236, 0.02649, -0.9996, -0.01236, 0.02649, -0.9996, -0.01236, 0.02649, -0.9996, -0.2053, -0.1244, -0.9708, -0.2053, -0.1244, -0.9708, -0.2053, -0.1244, -0.9708, 0.1532, -0.0561, 0.9866, 0.1532, -0.0561, 0.9866, 0.1532, -0.0561, 0.9866, 0.03074, -0.01349, -0.9994, 0.03074, -0.01349, -0.9994, 0.03074, -0.01349, -0.9994, -0.8974, 0.3499, -0.2686, -0.8974, 0.3499, -0.2686, -0.8974, 0.3499, -0.2686, -0.3007, 0.1366, 0.9439, -0.3007, 0.1366, 0.9439, -0.3007, 0.1366, 0.9439, 0.05126, -0.02194, 0.9984, 0.05126, -0.02194, 0.9984, 0.05126, -0.02194, 0.9984, -0.06579, 0.9929, -0.09901, -0.06579, 0.9929, -0.09901, -0.06579, 0.9929, -0.09901, 0.02663, -0.03495, -0.999, 0.02663, -0.03495, -0.999, 0.02663, -0.03495, -0.999, -0.03817, -0.9895, 0.1392, -0.03817, -0.9895, 0.1392, -0.03817, -0.9895, 0.1392, 0.2665, -0.9635, -0.02545, 0.2665, -0.9635, -0.02545, 0.2665, -0.9635, -0.02545, 0.09271, 0.9839, -0.1528, 0.09271, 0.9839, -0.1528, 0.09271, 0.9839, -0.1528, 0.06569, 0.9922, -0.106, 0.06569, 0.9922, -0.106, 0.06569, 0.9922, -0.106, 0.106, 0.03417, 0.9938, 0.106, 0.03417, 0.9938, 0.106, 0.03417, 0.9938, -0.1587, -0.01046, 0.9873, -0.1587, -0.01046, 0.9873, -0.1587, -0.01046, 0.9873, -0.07067, 0.1916, -0.9789, -0.07067, 0.1916, -0.9789, -0.07067, 0.1916, -0.9789, -0.4918, 0.7308, -0.4734, -0.4918, 0.7308, -0.4734, -0.4918, 0.7308, -0.4734, 0.7358, 0.67, -0.09849, 0.7358, 0.67, -0.09849, 0.7358, 0.67, -0.09849, 0.3688, -0.9167, -0.1541, 0.3688, -0.9167, -0.1541, 0.3688, -0.9167, -0.1541, 0.2648, 0.8608, -0.4347, 0.2648, 0.8608, -0.4347, 0.2648, 0.8608, -0.4347, 0.8752, -0.08463, 0.4762, 0.8752, -0.08463, 0.4762, 0.8752, -0.08463, 0.4762, -0.8679, -0.08429, -0.4895, -0.8679, -0.08429, -0.4895, -0.8679, -0.08429, -0.4895, 0.002071, -0.008841, -1.0, 0.002071, -0.008841, -1.0, 0.002071, -0.008841, -1.0, -0.03181, 0.01826, 0.9993, -0.03181, 0.01826, 0.9993, -0.03181, 0.01826, 0.9993, -0.07001, 0.02787, 0.9972, -0.07001, 0.02787, 0.9972, -0.07001, 0.02787, 0.9972, 0.05169, -0.04965, 0.9974, 0.05169, -0.04965, 0.9974, 0.05169, -0.04965, 0.9974, -0.0004106, 0.03187, 0.9995, -0.0004106, 0.03187, 0.9995, -0.0004106, 0.03187, 0.9995, -0.1706, 0.3165, -0.9331, -0.1706, 0.3165, -0.9331, -0.1706, 0.3165, -0.9331, -0.1702, 0.9678, -0.1854, -0.1702, 0.9678, -0.1854, -0.1702, 0.9678, -0.1854, 0.03117, -0.01558, -0.9994, 0.03117, -0.01558, -0.9994, 0.03117, -0.01558, -0.9994, -0.01061, -0.08914, -0.996, -0.01061, -0.08914, -0.996, -0.01061, -0.08914, -0.996, -0.02018, -0.1501, -0.9885, -0.02018, -0.1501, -0.9885, -0.02018, -0.1501, -0.9885, 0.002526, 0.1182, 0.993, 0.002526, 0.1182, 0.993, 0.002526, 0.1182, 0.993, -0.58, -0.3908, -0.7147, -0.58, -0.3908, -0.7147, -0.58, -0.3908, -0.7147, -0.08129, 0.0857, -0.993, -0.08129, 0.0857, -0.993, -0.08129, 0.0857, -0.993, -0.1284, 0.159, 0.9789, -0.1284, 0.159, 0.9789, -0.1284, 0.159, 0.9789, -0.296, -0.3746, -0.8787, -0.296, -0.3746, -0.8787, -0.296, -0.3746, -0.8787, 0.07985, -0.0764, -0.9939, 0.07985, -0.0764, -0.9939, 0.07985, -0.0764, -0.9939, 0.3329, -0.3615, 0.8709, 0.3329, -0.3615, 0.8709, 0.3329, -0.3615, 0.8709, -0.09919, 0.05279, 0.9937, -0.09919, 0.05279, 0.9937, -0.09919, 0.05279, 0.9937, 0.452, -0.2856, -0.8451, 0.452, -0.2856, -0.8451, 0.452, -0.2856, -0.8451, 0.526, 0.408, -0.7462, 0.526, 0.408, -0.7462, 0.526, 0.408, -0.7462, 0.5963, 0.5768, 0.5584, 0.5963, 0.5768, 0.5584, 0.5963, 0.5768, 0.5584, -0.8799, -0.1385, -0.4546, -0.8799, -0.1385, -0.4546, -0.8799, -0.1385, -0.4546, -0.9205, 0.3083, 0.2398, -0.9205, 0.3083, 0.2398, -0.9205, 0.3083, 0.2398, 0.1713, -0.114, -0.9786, 0.1713, -0.114, -0.9786, 0.1713, -0.114, -0.9786, 0.512, -0.401, -0.7596, 0.512, -0.401, -0.7596, 0.512, -0.401, -0.7596, -0.6767, 0.6155, 0.4041, -0.6767, 0.6155, 0.4041, -0.6767, 0.6155, 0.4041, -0.1089, 0.6529, 0.7495, -0.1089, 0.6529, 0.7495, -0.1089, 0.6529, 0.7495, -0.007701, -0.04657, 0.9989, -0.007701, -0.04657, 0.9989, -0.007701, -0.04657, 0.9989, -0.8348, 0.1526, -0.5289, -0.8348, 0.1526, -0.5289, -0.8348, 0.1526, -0.5289, -0.4801, 0.5682, -0.6683, -0.4801, 0.5682, -0.6683, -0.4801, 0.5682, -0.6683, 0.05303, -0.07308, 0.9959, 0.05303, -0.07308, 0.9959, 0.05303, -0.07308, 0.9959, -0.5226, 0.05928, -0.8505, -0.5226, 0.05928, -0.8505, -0.5226, 0.05928, -0.8505, 0.1982, 0.1391, -0.9702, 0.1982, 0.1391, -0.9702, 0.1982, 0.1391, -0.9702, 0.9798, -0.02284, -0.1988, 0.9798, -0.02284, -0.1988, 0.9798, -0.02284, -0.1988, -0.9694, -0.1438, 0.1988, -0.9694, -0.1438, 0.1988, -0.9694, -0.1438, 0.1988, -0.9719, 0.2351, 0.0106, -0.9719, 0.2351, 0.0106, -0.9719, 0.2351, 0.0106, -0.3455, -0.05967, -0.9365, -0.3455, -0.05967, -0.9365, -0.3455, -0.05967, -0.9365, 0.0007704, -0.8487, -0.529, 0.0007704, -0.8487, -0.529, 0.0007704, -0.8487, -0.529, 0.06563, -0.1636, -0.9843, 0.06563, -0.1636, -0.9843, 0.06563, -0.1636, -0.9843, 0.5067, 0.01594, -0.8619, 0.5067, 0.01594, -0.8619, 0.5067, 0.01594, -0.8619, -0.01891, 0.03544, 0.9992, -0.01891, 0.03544, 0.9992, -0.01891, 0.03544, 0.9992, -0.02507, 0.049, 0.9985, -0.02507, 0.049, 0.9985, -0.02507, 0.049, 0.9985, -0.02853, -0.03681, 0.9989, -0.02853, -0.03681, 0.9989, -0.02853, -0.03681, 0.9989, 0.5285, 0.51, -0.6786, 0.5285, 0.51, -0.6786, 0.5285, 0.51, -0.6786, -0.1199, 0.1662, -0.9788, -0.1199, 0.1662, -0.9788, -0.1199, 0.1662, -0.9788, -0.1196, 0.1713, -0.9779, -0.1196, 0.1713, -0.9779, -0.1196, 0.1713, -0.9779, -0.2541, -0.3408, -0.9051, -0.2541, -0.3408, -0.9051, -0.2541, -0.3408, -0.9051, -0.6368, -0.5715, 0.5176, -0.6368, -0.5715, 0.5176, -0.6368, -0.5715, 0.5176, -0.05289, -0.05277, 0.9972, -0.05289, -0.05277, 0.9972, -0.05289, -0.05277, 0.9972, -0.05482, -0.0508, -0.9972, -0.05482, -0.0508, -0.9972, -0.05482, -0.0508, -0.9972, 0.1848, -0.08419, -0.9792, 0.1848, -0.08419, -0.9792, 0.1848, -0.08419, -0.9792, -0.005433, 0.1117, -0.9937, -0.005433, 0.1117, -0.9937, -0.005433, 0.1117, -0.9937, -0.01295, 0.3227, 0.9464, -0.01295, 0.3227, 0.9464, -0.01295, 0.3227, 0.9464, 0.9935, -0.1125, 0.01584, 0.9935, -0.1125, 0.01584, 0.9935, -0.1125, 0.01584, 0.01037, -0.1328, -0.9911, 0.01037, -0.1328, -0.9911, 0.01037, -0.1328, -0.9911, -0.003041, -0.08195, -0.9966, -0.003041, -0.08195, -0.9966, -0.003041, -0.08195, -0.9966, -0.2653, 0.1801, -0.9472, -0.2653, 0.1801, -0.9472, -0.2653, 0.1801, -0.9472, 0.06829, -0.03364, -0.9971, 0.06829, -0.03364, -0.9971, 0.06829, -0.03364, -0.9971, -0.2267, 0.9412, -0.2503, -0.2267, 0.9412, -0.2503, -0.2267, 0.9412, -0.2503, -0.4177, 0.6145, -0.6693, -0.4177, 0.6145, -0.6693, -0.4177, 0.6145, -0.6693, -0.0168, -0.9975, 0.06843, -0.0168, -0.9975, 0.06843, -0.0168, -0.9975, 0.06843, -0.01384, -0.9979, 0.06345, -0.01384, -0.9979, 0.06345, -0.01384, -0.9979, 0.06345, -0.02585, -0.3414, 0.9396, -0.02585, -0.3414, 0.9396, -0.02585, -0.3414, 0.9396, 0.01845, 0.06609, 0.9976, 0.01845, 0.06609, 0.9976, 0.01845, 0.06609, 0.9976, 0.9402, 0.2386, 0.2433, 0.9402, 0.2386, 0.2433, 0.9402, 0.2386, 0.2433, 0.1962, -0.8124, -0.549, 0.1962, -0.8124, -0.549, 0.1962, -0.8124, -0.549, 0.04784, 0.01298, 0.9988, 0.04784, 0.01298, 0.9988, 0.04784, 0.01298, 0.9988, -0.5674, -0.1503, 0.8096, -0.5674, -0.1503, 0.8096, -0.5674, -0.1503, 0.8096, -0.05005, -8.147e-05, -0.9987, -0.05005, -8.147e-05, -0.9987, -0.05005, -8.147e-05, -0.9987, -0.08576, -0.01445, -0.9962, -0.08576, -0.01445, -0.9962, -0.08576, -0.01445, -0.9962, 0.03834, -0.03767, -0.9986, 0.03834, -0.03767, -0.9986, 0.03834, -0.03767, -0.9986, -0.7587, 0.6061, 0.2386, -0.7587, 0.6061, 0.2386, -0.7587, 0.6061, 0.2386, 0.5809, 0.6721, -0.4592, 0.5809, 0.6721, -0.4592, 0.5809, 0.6721, -0.4592, -0.1079, -0.04579, 0.9931, -0.1079, -0.04579, 0.9931, -0.1079, -0.04579, 0.9931, 0.3965, -0.436, 0.8079, 0.3965, -0.436, 0.8079, 0.3965, -0.436, 0.8079, 0.09876, 0.03652, -0.9944, 0.09876, 0.03652, -0.9944, 0.09876, 0.03652, -0.9944, 0.1311, 0.01566, -0.9913, 0.1311, 0.01566, -0.9913, 0.1311, 0.01566, -0.9913, 0.07756, 0.13, -0.9885, 0.07756, 0.13, -0.9885, 0.07756, 0.13, -0.9885])] * 3)])

# ---- objects
ob_coffin_broken_2 = bpy.data.objects.new('coffin_broken_2', None)
ob_coffin_broken_2_lod0 = bpy.data.objects.new('coffin_broken_2_LOD0', me_untitled_002)
ob_camera = bpy.data.objects.new('Camera', cam_camera)

# ---- transforms, parenting, visibility, modifiers, constraints
ob_coffin_broken_2.location = (-0.01884, 0.0411, 0.193)
ob_coffin_broken_2.scale = (0.0254, 0.0254, 0.0254)
ob_coffin_broken_2.empty_image_offset = (0.0, 0.0)
ob_coffin_broken_2.color = (0.8, 0.8, 0.8, 1.0)
ob_coffin_broken_2.lineart.crease_threshold = 0.0
ob_coffin_broken_2_lod0.parent = ob_coffin_broken_2
ob_coffin_broken_2_lod0.location = (0.7416, -1.618, -7.6)
ob_coffin_broken_2_lod0.scale = (0.3937, 0.3937, 0.3937)
ob_coffin_broken_2_lod0.color = (0.8, 0.8, 0.8, 1.0)
ob_coffin_broken_2_lod0.lineart.crease_threshold = 0.0
ob_camera.location = (7.481, -6.508, 5.344)
ob_camera.rotation_euler = (1.109, 0.0, 0.8149)
ob_camera.lock_rotations_4d = False
ob_camera.empty_display_type = 'ARROWS'
ob_camera.color = (0.0, 0.0, 0.0, 0.0)
ob_camera.display_type = 'WIRE'
ob_camera.lineart.crease_threshold = 0.0

# ---- collection membership
col_collection_1.objects.link(ob_coffin_broken_2)
col_collection_1.objects.link(ob_coffin_broken_2_lod0)
col_collection_1.objects.link(ob_camera)

# ---- scene / render settings (as saved in the file)
scene.camera = ob_camera
scene.frame_start = 1; scene.frame_end = 250; scene.frame_set(1)
scene.render.engine = 'CYCLES'
scene.render.resolution_percentage = 50
scene.render.fps = 30
scene.render.dither_intensity = 0.0
scene.cycles.use_denoising = False
scene.cycles.samples = 128
scene.cycles.sampling_pattern = 'TABULATED_SOBOL'
scene.cycles.use_adaptive_sampling = False
scene.cycles.use_light_tree = False
scene.cycles.blur_glossy = 0.0
scene.cycles.sample_clamp_indirect = 0.0
scene.view_settings.view_transform = 'Standard'
bpy.context.view_layer.update()

# ---- added for rendering (the .blend has no usable light): sun
light_auto_sun = bpy.data.lights.new('AutoSun', 'SUN')
light_auto_sun.energy = 3.0
light_auto_sun.angle = 0.0523599
ob_auto_sun = bpy.data.objects.new('AutoSun', light_auto_sun)
scene.collection.objects.link(ob_auto_sun)
ob_auto_sun.rotation_euler = (0.872665, 0.174533, 0.523599)
bpy.context.view_layer.update()

